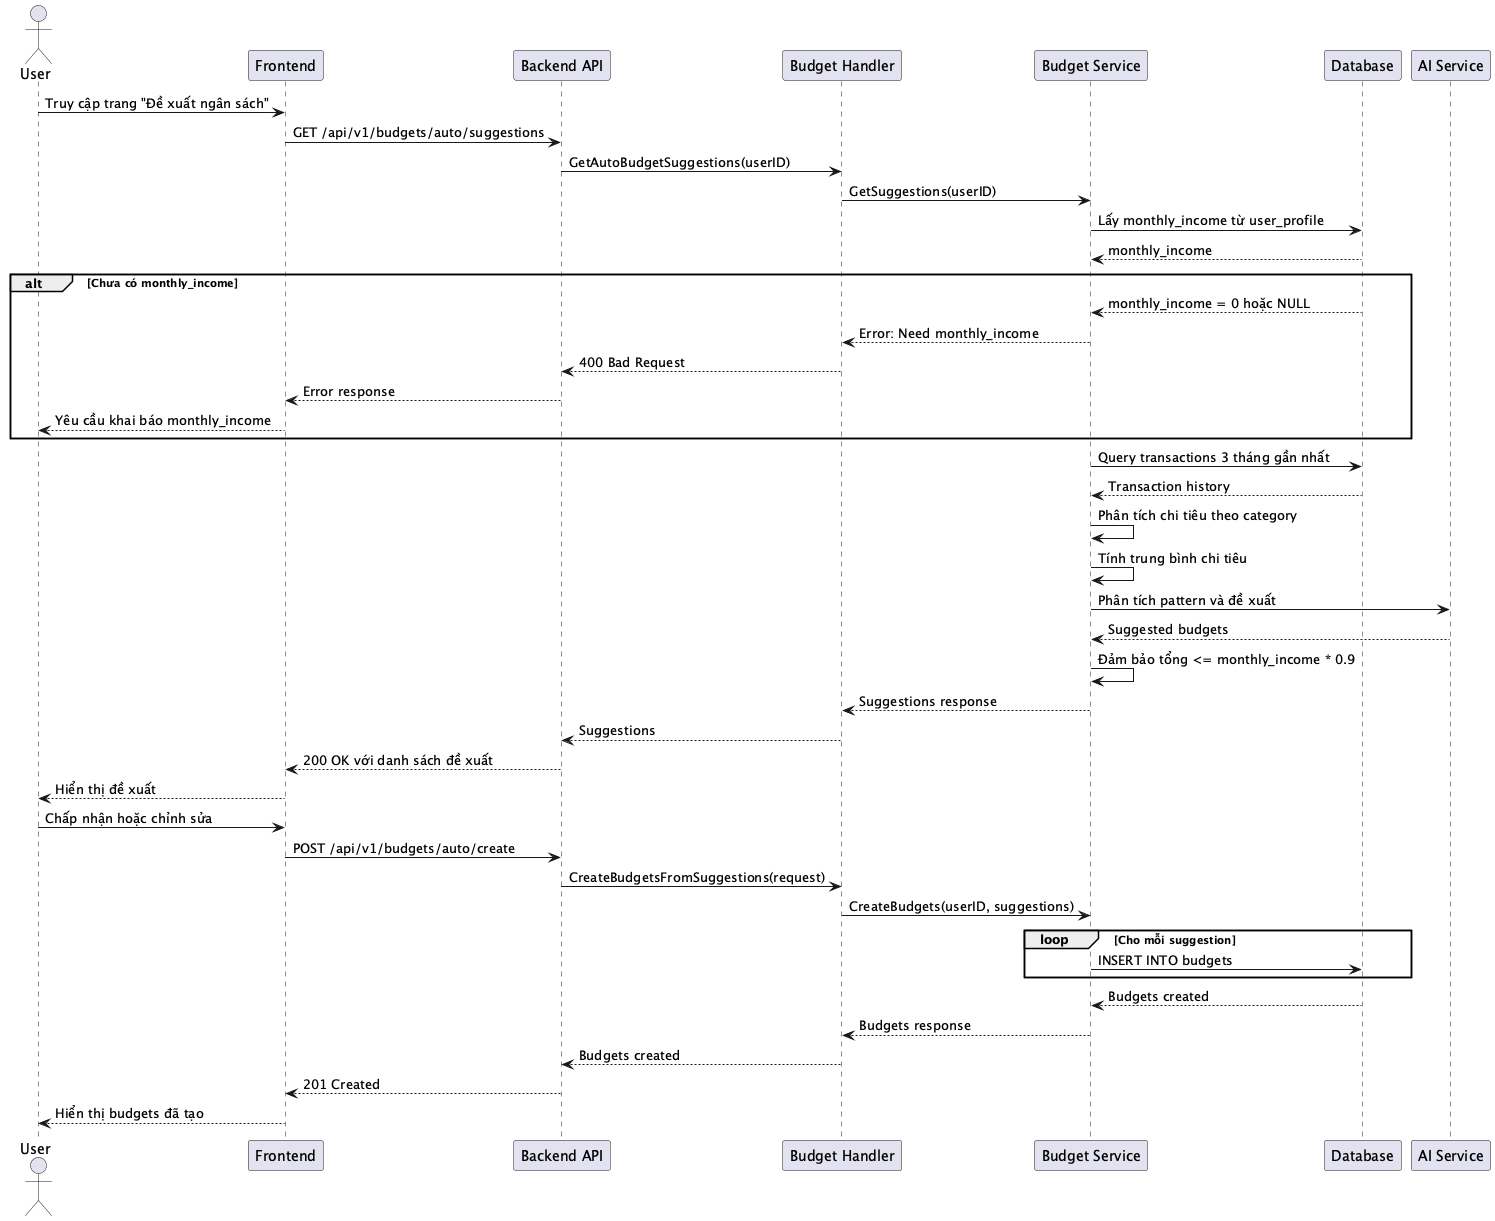

The diagram above was rendered by PlantUML. Its source (embedded in the PNG):
@startuml SEQ_019_AutoBudgetSuggestion
actor User
participant "Frontend" as Frontend
participant "Backend API" as Backend
participant "Budget Handler" as Handler
participant "Budget Service" as Service
participant "Database" as DB
participant "AI Service" as AI

User -> Frontend: Truy cập trang "Đề xuất ngân sách"
Frontend -> Backend: GET /api/v1/budgets/auto/suggestions
Backend -> Handler: GetAutoBudgetSuggestions(userID)
Handler -> Service: GetSuggestions(userID)
Service -> DB: Lấy monthly_income từ user_profile
DB --> Service: monthly_income

alt Chưa có monthly_income
    DB --> Service: monthly_income = 0 hoặc NULL
    Service --> Handler: Error: Need monthly_income
    Handler --> Backend: 400 Bad Request
    Backend --> Frontend: Error response
    Frontend --> User: Yêu cầu khai báo monthly_income
end

Service -> DB: Query transactions 3 tháng gần nhất
DB --> Service: Transaction history
Service -> Service: Phân tích chi tiêu theo category
Service -> Service: Tính trung bình chi tiêu
Service -> AI: Phân tích pattern và đề xuất
AI --> Service: Suggested budgets
Service -> Service: Đảm bảo tổng <= monthly_income * 0.9
Service --> Handler: Suggestions response
Handler --> Backend: Suggestions
Backend --> Frontend: 200 OK với danh sách đề xuất
Frontend --> User: Hiển thị đề xuất

User -> Frontend: Chấp nhận hoặc chỉnh sửa
Frontend -> Backend: POST /api/v1/budgets/auto/create
Backend -> Handler: CreateBudgetsFromSuggestions(request)
Handler -> Service: CreateBudgets(userID, suggestions)
loop Cho mỗi suggestion
    Service -> DB: INSERT INTO budgets
end
DB --> Service: Budgets created
Service --> Handler: Budgets response
Handler --> Backend: Budgets created
Backend --> Frontend: 201 Created
Frontend --> User: Hiển thị budgets đã tạo
@enduml